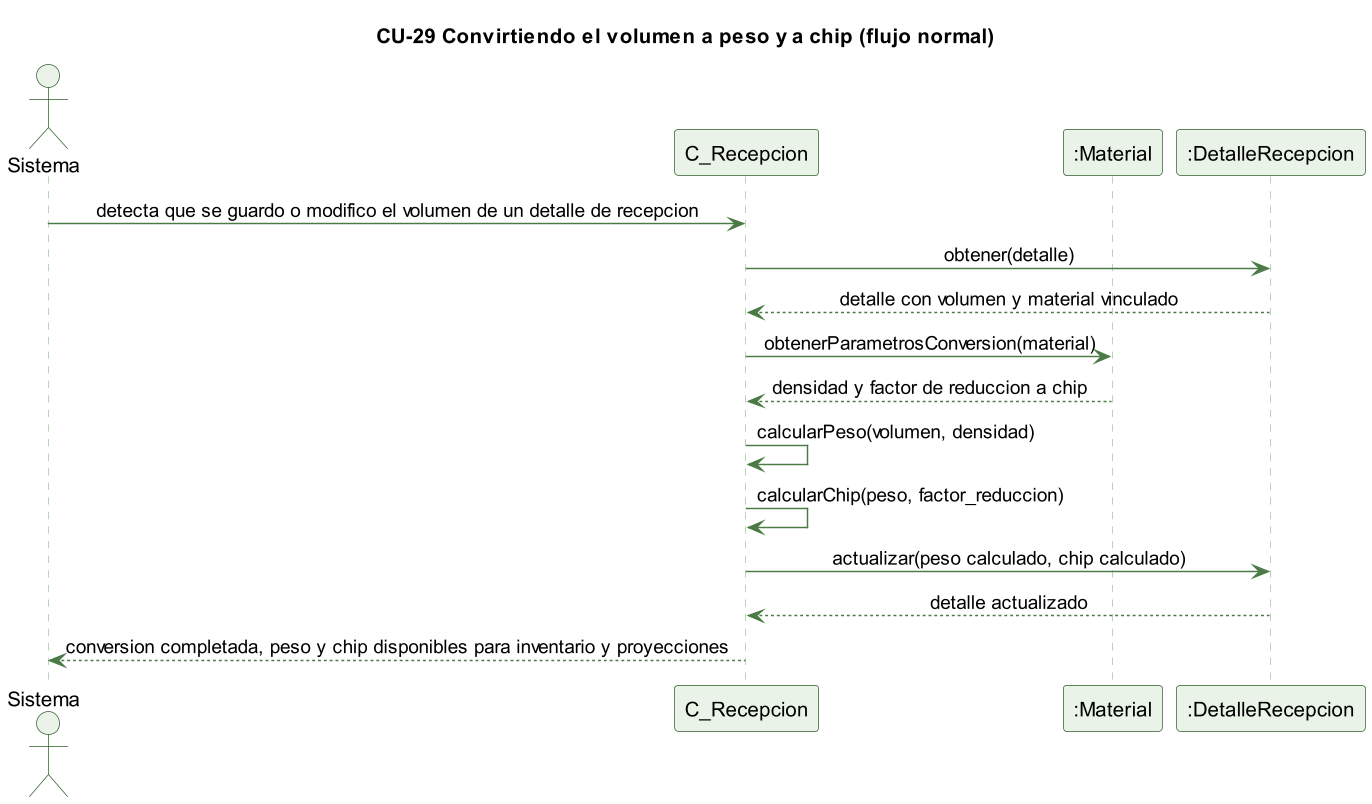

The diagram above was rendered by PlantUML. Its source (embedded in the PNG):
@startuml cu29-conversion-normal
skinparamlocked dpi 140
' CU-29 Convirtiendo el volumen a peso y a chip - flujo normal
skinparam backgroundColor #FFFFFF
skinparam shadowing false
skinparam defaultFontName Helvetica
skinparam sequenceMessageAlign center
skinparam ParticipantBackgroundColor #EAF3E7
skinparam ParticipantBorderColor #2E5E2A
skinparam ActorBackgroundColor #EAF3E7
skinparam ActorBorderColor #2E5E2A
skinparam sequenceLifeLineBorderColor #9CC49A
skinparam ArrowColor #4B7A46

title CU-29 Convirtiendo el volumen a peso y a chip (flujo normal)

actor Sistema
participant "C_Recepcion" as C
participant ":Material" as M
participant ":DetalleRecepcion" as D

Sistema -> C : detecta que se guardo o modifico el volumen de un detalle de recepcion
C -> D : obtener(detalle)
D --> C : detalle con volumen y material vinculado
C -> M : obtenerParametrosConversion(material)
M --> C : densidad y factor de reduccion a chip
C -> C : calcularPeso(volumen, densidad)
C -> C : calcularChip(peso, factor_reduccion)
C -> D : actualizar(peso calculado, chip calculado)
D --> C : detalle actualizado
C --> Sistema : conversion completada, peso y chip disponibles para inventario y proyecciones

@enduml